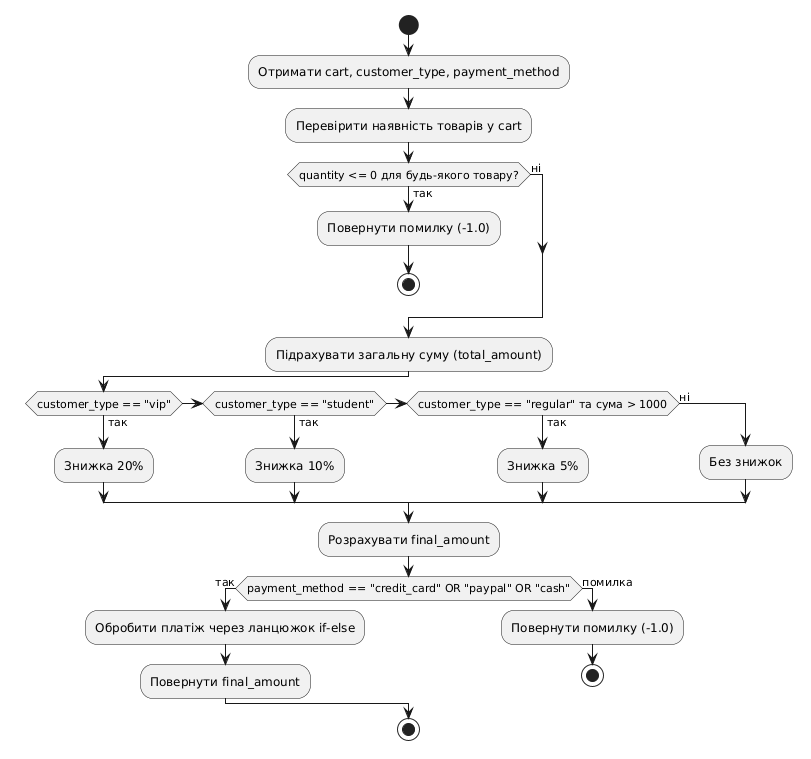

The diagram above was rendered by PlantUML. Its source (embedded in the PNG):
@startuml
start
:Отримати cart, customer_type, payment_method;

:Перевірити наявність товарів у cart;
if (quantity <= 0 для будь-якого товару?) then (так)
  :Повернути помилку (-1.0);
  stop
else (ні)
endif

:Підрахувати загальну суму (total_amount);

if (customer_type == "vip") then (так)
  :Знижка 20%;
elseif (customer_type == "student") then (так)
  :Знижка 10%;
elseif (customer_type == "regular" та сума > 1000) then (так)
  :Знижка 5%;
else (ні)
  :Без знижок;
endif

:Розрахувати final_amount;

if (payment_method == "credit_card" OR "paypal" OR "cash") then (так)
  :Обробити платіж через ланцюжок if-else;
  :Повернути final_amount;
else (помилка)
  :Повернути помилку (-1.0);
  stop
endif

stop
@enduml